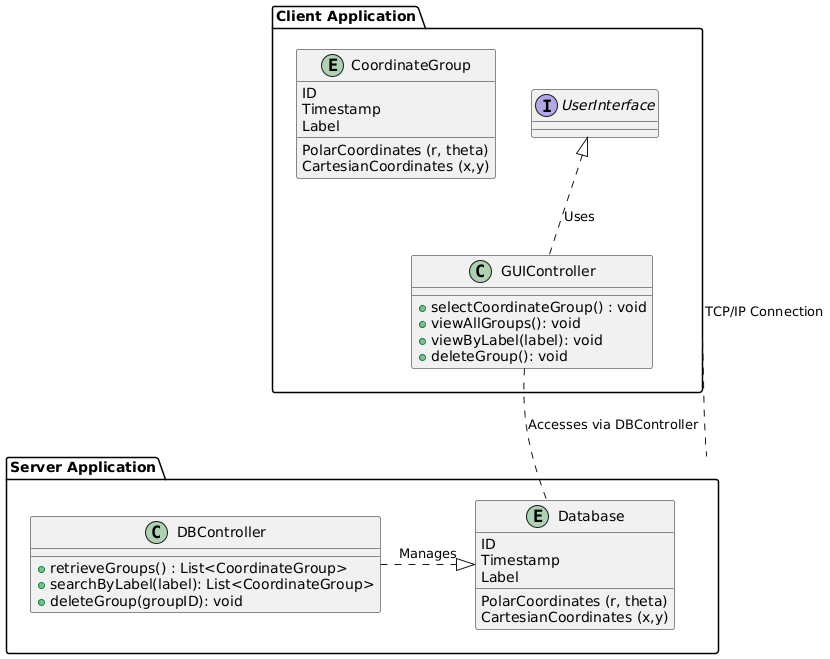

The diagram above was rendered by PlantUML. Its source (embedded in the PNG):
@startuml
' Define packages
package "Client Application" {
  interface UserInterface

  entity CoordinateGroup {
    ID
    Timestamp
    Label
    PolarCoordinates (r, theta)
    CartesianCoordinates (x,y)
  }

  class GUIController {
    + selectCoordinateGroup() : void
    + viewAllGroups(): void
    + viewByLabel(label): void
    + deleteGroup(): void
  }
}

package "Server Application" {
  entity Database {
    ID
    Timestamp
    Label
    PolarCoordinates (r, theta)
    CartesianCoordinates (x,y)
  }

  class DBController {
    + retrieveGroups() : List<CoordinateGroup>
    + searchByLabel(label): List<CoordinateGroup>
    + deleteGroup(groupID): void
  }
}

' Associations and dependencies
UserInterface <|.. GUIController : Uses
GUIController .. Database : Accesses via DBController
DBController .|> Database : Manages

' Architecture Representation
"Client Application" .. "Server Application" : TCP/IP Connection
@enduml